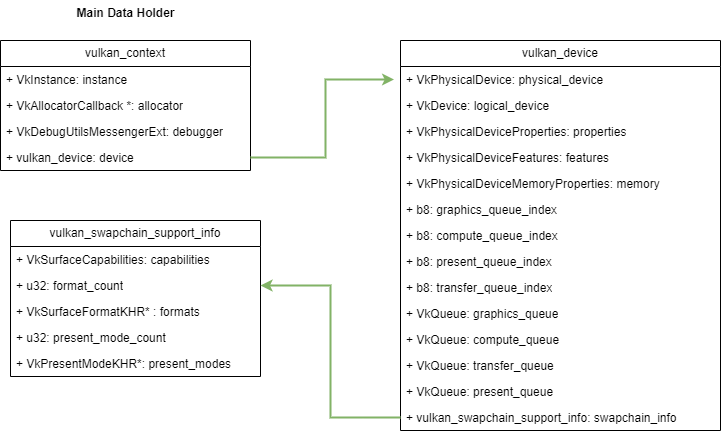

The diagram above was exported from draw.io. Its source (the exported page's mxGraphModel, read from the mxfile embedded in the PNG):
<mxGraphModel dx="1434" dy="756" grid="1" gridSize="10" guides="1" tooltips="1" connect="1" arrows="1" fold="1" page="1" pageScale="1" pageWidth="827" pageHeight="1169" math="0" shadow="0">
  <root>
    <mxCell id="0" />
    <mxCell id="1" parent="0" />
    <mxCell id="LWs_TrnpLRAt6rDnv7D9-1" value="vulkan_context" style="swimlane;fontStyle=0;childLayout=stackLayout;horizontal=1;startSize=26;fillColor=none;horizontalStack=0;resizeParent=1;resizeParentMax=0;resizeLast=0;collapsible=1;marginBottom=0;whiteSpace=wrap;html=1;" vertex="1" parent="1">
      <mxGeometry x="20" y="80" width="250" height="130" as="geometry" />
    </mxCell>
    <mxCell id="LWs_TrnpLRAt6rDnv7D9-2" value="+ VkInstance: instance" style="text;strokeColor=none;fillColor=none;align=left;verticalAlign=top;spacingLeft=4;spacingRight=4;overflow=hidden;rotatable=0;points=[[0,0.5],[1,0.5]];portConstraint=eastwest;whiteSpace=wrap;html=1;" vertex="1" parent="LWs_TrnpLRAt6rDnv7D9-1">
      <mxGeometry y="26" width="250" height="26" as="geometry" />
    </mxCell>
    <mxCell id="LWs_TrnpLRAt6rDnv7D9-3" value="+ VkAllocatorCallback *: allocator" style="text;strokeColor=none;fillColor=none;align=left;verticalAlign=top;spacingLeft=4;spacingRight=4;overflow=hidden;rotatable=0;points=[[0,0.5],[1,0.5]];portConstraint=eastwest;whiteSpace=wrap;html=1;" vertex="1" parent="LWs_TrnpLRAt6rDnv7D9-1">
      <mxGeometry y="52" width="250" height="26" as="geometry" />
    </mxCell>
    <mxCell id="LWs_TrnpLRAt6rDnv7D9-4" value="+ VkDebugUtilsMessengerExt: debugger" style="text;strokeColor=none;fillColor=none;align=left;verticalAlign=top;spacingLeft=4;spacingRight=4;overflow=hidden;rotatable=0;points=[[0,0.5],[1,0.5]];portConstraint=eastwest;whiteSpace=wrap;html=1;" vertex="1" parent="LWs_TrnpLRAt6rDnv7D9-1">
      <mxGeometry y="78" width="250" height="26" as="geometry" />
    </mxCell>
    <mxCell id="LWs_TrnpLRAt6rDnv7D9-5" value="+ vulkan_device: device" style="text;strokeColor=none;fillColor=none;align=left;verticalAlign=top;spacingLeft=4;spacingRight=4;overflow=hidden;rotatable=0;points=[[0,0.5],[1,0.5]];portConstraint=eastwest;whiteSpace=wrap;html=1;" vertex="1" parent="LWs_TrnpLRAt6rDnv7D9-1">
      <mxGeometry y="104" width="250" height="26" as="geometry" />
    </mxCell>
    <mxCell id="LWs_TrnpLRAt6rDnv7D9-6" value="vulkan_device" style="swimlane;fontStyle=0;childLayout=stackLayout;horizontal=1;startSize=26;fillColor=none;horizontalStack=0;resizeParent=1;resizeParentMax=0;resizeLast=0;collapsible=1;marginBottom=0;whiteSpace=wrap;html=1;" vertex="1" parent="1">
      <mxGeometry x="420" y="80" width="320" height="390" as="geometry" />
    </mxCell>
    <mxCell id="LWs_TrnpLRAt6rDnv7D9-7" value="+ VkPhysicalDevice: physical_device" style="text;strokeColor=none;fillColor=none;align=left;verticalAlign=top;spacingLeft=4;spacingRight=4;overflow=hidden;rotatable=0;points=[[0,0.5],[1,0.5]];portConstraint=eastwest;whiteSpace=wrap;html=1;" vertex="1" parent="LWs_TrnpLRAt6rDnv7D9-6">
      <mxGeometry y="26" width="320" height="26" as="geometry" />
    </mxCell>
    <mxCell id="LWs_TrnpLRAt6rDnv7D9-8" value="+ VkDevice: logical_device" style="text;strokeColor=none;fillColor=none;align=left;verticalAlign=top;spacingLeft=4;spacingRight=4;overflow=hidden;rotatable=0;points=[[0,0.5],[1,0.5]];portConstraint=eastwest;whiteSpace=wrap;html=1;" vertex="1" parent="LWs_TrnpLRAt6rDnv7D9-6">
      <mxGeometry y="52" width="320" height="26" as="geometry" />
    </mxCell>
    <mxCell id="LWs_TrnpLRAt6rDnv7D9-9" value="+ VkPhysicalDeviceProperties: properties" style="text;strokeColor=none;fillColor=none;align=left;verticalAlign=top;spacingLeft=4;spacingRight=4;overflow=hidden;rotatable=0;points=[[0,0.5],[1,0.5]];portConstraint=eastwest;whiteSpace=wrap;html=1;" vertex="1" parent="LWs_TrnpLRAt6rDnv7D9-6">
      <mxGeometry y="78" width="320" height="26" as="geometry" />
    </mxCell>
    <mxCell id="LWs_TrnpLRAt6rDnv7D9-10" value="+ VkPhysicalDeviceFeatures: features" style="text;strokeColor=none;fillColor=none;align=left;verticalAlign=top;spacingLeft=4;spacingRight=4;overflow=hidden;rotatable=0;points=[[0,0.5],[1,0.5]];portConstraint=eastwest;whiteSpace=wrap;html=1;" vertex="1" parent="LWs_TrnpLRAt6rDnv7D9-6">
      <mxGeometry y="104" width="320" height="26" as="geometry" />
    </mxCell>
    <mxCell id="LWs_TrnpLRAt6rDnv7D9-12" value="+ VkPhysicalDeviceMemoryProperties: memory" style="text;strokeColor=none;fillColor=none;align=left;verticalAlign=top;spacingLeft=4;spacingRight=4;overflow=hidden;rotatable=0;points=[[0,0.5],[1,0.5]];portConstraint=eastwest;whiteSpace=wrap;html=1;" vertex="1" parent="LWs_TrnpLRAt6rDnv7D9-6">
      <mxGeometry y="130" width="320" height="26" as="geometry" />
    </mxCell>
    <mxCell id="LWs_TrnpLRAt6rDnv7D9-13" value="+ b8: graphics_queue_index" style="text;strokeColor=none;fillColor=none;align=left;verticalAlign=top;spacingLeft=4;spacingRight=4;overflow=hidden;rotatable=0;points=[[0,0.5],[1,0.5]];portConstraint=eastwest;whiteSpace=wrap;html=1;" vertex="1" parent="LWs_TrnpLRAt6rDnv7D9-6">
      <mxGeometry y="156" width="320" height="26" as="geometry" />
    </mxCell>
    <mxCell id="LWs_TrnpLRAt6rDnv7D9-14" value="+ b8: compute_queue_index" style="text;strokeColor=none;fillColor=none;align=left;verticalAlign=top;spacingLeft=4;spacingRight=4;overflow=hidden;rotatable=0;points=[[0,0.5],[1,0.5]];portConstraint=eastwest;whiteSpace=wrap;html=1;" vertex="1" parent="LWs_TrnpLRAt6rDnv7D9-6">
      <mxGeometry y="182" width="320" height="26" as="geometry" />
    </mxCell>
    <mxCell id="LWs_TrnpLRAt6rDnv7D9-15" value="+ b8: present_queue_index" style="text;strokeColor=none;fillColor=none;align=left;verticalAlign=top;spacingLeft=4;spacingRight=4;overflow=hidden;rotatable=0;points=[[0,0.5],[1,0.5]];portConstraint=eastwest;whiteSpace=wrap;html=1;" vertex="1" parent="LWs_TrnpLRAt6rDnv7D9-6">
      <mxGeometry y="208" width="320" height="26" as="geometry" />
    </mxCell>
    <mxCell id="LWs_TrnpLRAt6rDnv7D9-16" value="+ b8: transfer_queue_index" style="text;strokeColor=none;fillColor=none;align=left;verticalAlign=top;spacingLeft=4;spacingRight=4;overflow=hidden;rotatable=0;points=[[0,0.5],[1,0.5]];portConstraint=eastwest;whiteSpace=wrap;html=1;" vertex="1" parent="LWs_TrnpLRAt6rDnv7D9-6">
      <mxGeometry y="234" width="320" height="26" as="geometry" />
    </mxCell>
    <mxCell id="LWs_TrnpLRAt6rDnv7D9-17" value="+ VkQueue: graphics_queue" style="text;strokeColor=none;fillColor=none;align=left;verticalAlign=top;spacingLeft=4;spacingRight=4;overflow=hidden;rotatable=0;points=[[0,0.5],[1,0.5]];portConstraint=eastwest;whiteSpace=wrap;html=1;" vertex="1" parent="LWs_TrnpLRAt6rDnv7D9-6">
      <mxGeometry y="260" width="320" height="26" as="geometry" />
    </mxCell>
    <mxCell id="LWs_TrnpLRAt6rDnv7D9-18" value="+ VkQueue: compute_queue" style="text;strokeColor=none;fillColor=none;align=left;verticalAlign=top;spacingLeft=4;spacingRight=4;overflow=hidden;rotatable=0;points=[[0,0.5],[1,0.5]];portConstraint=eastwest;whiteSpace=wrap;html=1;" vertex="1" parent="LWs_TrnpLRAt6rDnv7D9-6">
      <mxGeometry y="286" width="320" height="26" as="geometry" />
    </mxCell>
    <mxCell id="LWs_TrnpLRAt6rDnv7D9-19" value="+ VkQueue: transfer_queue" style="text;strokeColor=none;fillColor=none;align=left;verticalAlign=top;spacingLeft=4;spacingRight=4;overflow=hidden;rotatable=0;points=[[0,0.5],[1,0.5]];portConstraint=eastwest;whiteSpace=wrap;html=1;" vertex="1" parent="LWs_TrnpLRAt6rDnv7D9-6">
      <mxGeometry y="312" width="320" height="26" as="geometry" />
    </mxCell>
    <mxCell id="LWs_TrnpLRAt6rDnv7D9-20" value="+ VkQueue: present_queue" style="text;strokeColor=none;fillColor=none;align=left;verticalAlign=top;spacingLeft=4;spacingRight=4;overflow=hidden;rotatable=0;points=[[0,0.5],[1,0.5]];portConstraint=eastwest;whiteSpace=wrap;html=1;" vertex="1" parent="LWs_TrnpLRAt6rDnv7D9-6">
      <mxGeometry y="338" width="320" height="26" as="geometry" />
    </mxCell>
    <mxCell id="LWs_TrnpLRAt6rDnv7D9-21" value="+ vulkan_swapchain_support_info: swapchain_info" style="text;strokeColor=none;fillColor=none;align=left;verticalAlign=top;spacingLeft=4;spacingRight=4;overflow=hidden;rotatable=0;points=[[0,0.5],[1,0.5]];portConstraint=eastwest;whiteSpace=wrap;html=1;" vertex="1" parent="LWs_TrnpLRAt6rDnv7D9-6">
      <mxGeometry y="364" width="320" height="26" as="geometry" />
    </mxCell>
    <mxCell id="LWs_TrnpLRAt6rDnv7D9-11" style="edgeStyle=orthogonalEdgeStyle;rounded=0;orthogonalLoop=1;jettySize=auto;html=1;exitX=1;exitY=0.5;exitDx=0;exitDy=0;entryX=-0.02;entryY=0.1;entryDx=0;entryDy=0;entryPerimeter=0;strokeWidth=2;fillColor=#d5e8d4;strokeColor=#82b366;" edge="1" parent="1" source="LWs_TrnpLRAt6rDnv7D9-5" target="LWs_TrnpLRAt6rDnv7D9-6">
      <mxGeometry relative="1" as="geometry" />
    </mxCell>
    <mxCell id="LWs_TrnpLRAt6rDnv7D9-22" value="vulkan_swapchain_support_info" style="swimlane;fontStyle=0;childLayout=stackLayout;horizontal=1;startSize=26;fillColor=none;horizontalStack=0;resizeParent=1;resizeParentMax=0;resizeLast=0;collapsible=1;marginBottom=0;whiteSpace=wrap;html=1;" vertex="1" parent="1">
      <mxGeometry x="30" y="260" width="250" height="156" as="geometry" />
    </mxCell>
    <mxCell id="LWs_TrnpLRAt6rDnv7D9-23" value="+ VkSurfaceCapabilities: capabilities" style="text;strokeColor=none;fillColor=none;align=left;verticalAlign=top;spacingLeft=4;spacingRight=4;overflow=hidden;rotatable=0;points=[[0,0.5],[1,0.5]];portConstraint=eastwest;whiteSpace=wrap;html=1;" vertex="1" parent="LWs_TrnpLRAt6rDnv7D9-22">
      <mxGeometry y="26" width="250" height="26" as="geometry" />
    </mxCell>
    <mxCell id="LWs_TrnpLRAt6rDnv7D9-24" value="+ u32: format_count" style="text;strokeColor=none;fillColor=none;align=left;verticalAlign=top;spacingLeft=4;spacingRight=4;overflow=hidden;rotatable=0;points=[[0,0.5],[1,0.5]];portConstraint=eastwest;whiteSpace=wrap;html=1;" vertex="1" parent="LWs_TrnpLRAt6rDnv7D9-22">
      <mxGeometry y="52" width="250" height="26" as="geometry" />
    </mxCell>
    <mxCell id="LWs_TrnpLRAt6rDnv7D9-25" value="+ VkSurfaceFormatKHR* : formats" style="text;strokeColor=none;fillColor=none;align=left;verticalAlign=top;spacingLeft=4;spacingRight=4;overflow=hidden;rotatable=0;points=[[0,0.5],[1,0.5]];portConstraint=eastwest;whiteSpace=wrap;html=1;" vertex="1" parent="LWs_TrnpLRAt6rDnv7D9-22">
      <mxGeometry y="78" width="250" height="26" as="geometry" />
    </mxCell>
    <mxCell id="LWs_TrnpLRAt6rDnv7D9-26" value="+ u32: present_mode_count" style="text;strokeColor=none;fillColor=none;align=left;verticalAlign=top;spacingLeft=4;spacingRight=4;overflow=hidden;rotatable=0;points=[[0,0.5],[1,0.5]];portConstraint=eastwest;whiteSpace=wrap;html=1;" vertex="1" parent="LWs_TrnpLRAt6rDnv7D9-22">
      <mxGeometry y="104" width="250" height="26" as="geometry" />
    </mxCell>
    <mxCell id="LWs_TrnpLRAt6rDnv7D9-27" value="+ VkPresentModeKHR*: present_modes" style="text;strokeColor=none;fillColor=none;align=left;verticalAlign=top;spacingLeft=4;spacingRight=4;overflow=hidden;rotatable=0;points=[[0,0.5],[1,0.5]];portConstraint=eastwest;whiteSpace=wrap;html=1;" vertex="1" parent="LWs_TrnpLRAt6rDnv7D9-22">
      <mxGeometry y="130" width="250" height="26" as="geometry" />
    </mxCell>
    <mxCell id="LWs_TrnpLRAt6rDnv7D9-28" style="edgeStyle=orthogonalEdgeStyle;rounded=0;orthogonalLoop=1;jettySize=auto;html=1;exitX=0;exitY=0.5;exitDx=0;exitDy=0;entryX=1;entryY=0.5;entryDx=0;entryDy=0;fillColor=#d5e8d4;strokeColor=#82b366;strokeWidth=2;" edge="1" parent="1" source="LWs_TrnpLRAt6rDnv7D9-21" target="LWs_TrnpLRAt6rDnv7D9-24">
      <mxGeometry relative="1" as="geometry" />
    </mxCell>
    <mxCell id="LWs_TrnpLRAt6rDnv7D9-29" value="Main Data Holder" style="text;align=center;fontStyle=1;verticalAlign=middle;spacingLeft=3;spacingRight=3;strokeColor=none;rotatable=0;points=[[0,0.5],[1,0.5]];portConstraint=eastwest;html=1;" vertex="1" parent="1">
      <mxGeometry x="20" y="40" width="250" height="26" as="geometry" />
    </mxCell>
  </root>
</mxGraphModel>